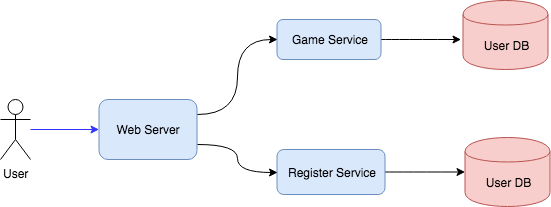

The diagram above was exported from draw.io. Its source (the exported page's mxGraphModel, read from the mxfile embedded in the PNG):
<mxGraphModel dx="1186" dy="-108" grid="1" gridSize="10" guides="1" tooltips="1" connect="1" arrows="1" fold="1" page="1" pageScale="1" pageWidth="1100" pageHeight="850" background="#ffffff" math="0" shadow="0">
  <root>
    <mxCell id="0" />
    <mxCell id="1" parent="0" />
    <mxCell id="2" value="" style="edgeStyle=none;rounded=0;orthogonalLoop=1;jettySize=auto;html=1;startArrow=none;startFill=0;strokeColor=#3333FF;" edge="1" source="3" target="4" parent="1">
      <mxGeometry relative="1" as="geometry" />
    </mxCell>
    <mxCell id="3" value="User" style="shape=umlActor;verticalLabelPosition=bottom;labelBackgroundColor=#ffffff;verticalAlign=top;html=1;outlineConnect=0;strokeColor=#000000;fillColor=#ffffff;" vertex="1" parent="1">
      <mxGeometry x="244" y="7759" width="30" height="60" as="geometry" />
    </mxCell>
    <mxCell id="4" value="Web Server" style="rounded=1;whiteSpace=wrap;html=1;strokeColor=#6c8ebf;fillColor=#dae8fc;" vertex="1" parent="1">
      <mxGeometry x="342.5" y="7759" width="98" height="60" as="geometry" />
    </mxCell>
    <mxCell id="5" value="" style="edgeStyle=orthogonalEdgeStyle;curved=1;rounded=0;orthogonalLoop=1;jettySize=auto;html=1;" edge="1" source="6" parent="1">
      <mxGeometry relative="1" as="geometry">
        <mxPoint x="704.5" y="7699" as="targetPoint" />
      </mxGeometry>
    </mxCell>
    <mxCell id="6" value="Game Service" style="rounded=1;whiteSpace=wrap;html=1;fillColor=#dae8fc;strokeColor=#6c8ebf;" vertex="1" parent="1">
      <mxGeometry x="520.5" y="7679" width="104" height="40" as="geometry" />
    </mxCell>
    <mxCell id="7" value="" style="edgeStyle=orthogonalEdgeStyle;curved=1;rounded=0;orthogonalLoop=1;jettySize=auto;html=1;" edge="1" source="8" parent="1">
      <mxGeometry relative="1" as="geometry">
        <mxPoint x="708.5" y="7831.5" as="targetPoint" />
      </mxGeometry>
    </mxCell>
    <mxCell id="8" value="Register Service" style="rounded=1;whiteSpace=wrap;html=1;strokeColor=#6c8ebf;fillColor=#dae8fc;" vertex="1" parent="1">
      <mxGeometry x="520.5" y="7809" width="108" height="45" as="geometry" />
    </mxCell>
    <mxCell id="9" value="" style="endArrow=classic;html=1;edgeStyle=orthogonalEdgeStyle;curved=1;entryX=0;entryY=0.5;entryDx=0;entryDy=0;exitX=1;exitY=0.25;exitDx=0;exitDy=0;" edge="1" source="4" target="6" parent="1">
      <mxGeometry width="50" height="50" relative="1" as="geometry">
        <mxPoint x="378.5" y="7749" as="sourcePoint" />
        <mxPoint x="428.5" y="7699" as="targetPoint" />
      </mxGeometry>
    </mxCell>
    <mxCell id="10" value="" style="endArrow=classic;html=1;edgeStyle=orthogonalEdgeStyle;curved=1;entryX=0;entryY=0.5;entryDx=0;entryDy=0;exitX=1;exitY=0.75;exitDx=0;exitDy=0;" edge="1" source="4" target="8" parent="1">
      <mxGeometry width="50" height="50" relative="1" as="geometry">
        <mxPoint x="388.5" y="7929" as="sourcePoint" />
        <mxPoint x="438.5" y="7879" as="targetPoint" />
      </mxGeometry>
    </mxCell>
    <mxCell id="11" value="User DB" style="shape=cylinder;whiteSpace=wrap;html=1;boundedLbl=1;backgroundOutline=1;strokeColor=#b85450;fillColor=#f8cecc;" vertex="1" parent="1">
      <mxGeometry x="708.5" y="7797" width="85" height="69" as="geometry" />
    </mxCell>
    <mxCell id="12" value="User DB" style="shape=cylinder;whiteSpace=wrap;html=1;boundedLbl=1;backgroundOutline=1;strokeColor=#b85450;fillColor=#f8cecc;" vertex="1" parent="1">
      <mxGeometry x="706.5" y="7660" width="85" height="69" as="geometry" />
    </mxCell>
  </root>
</mxGraphModel>